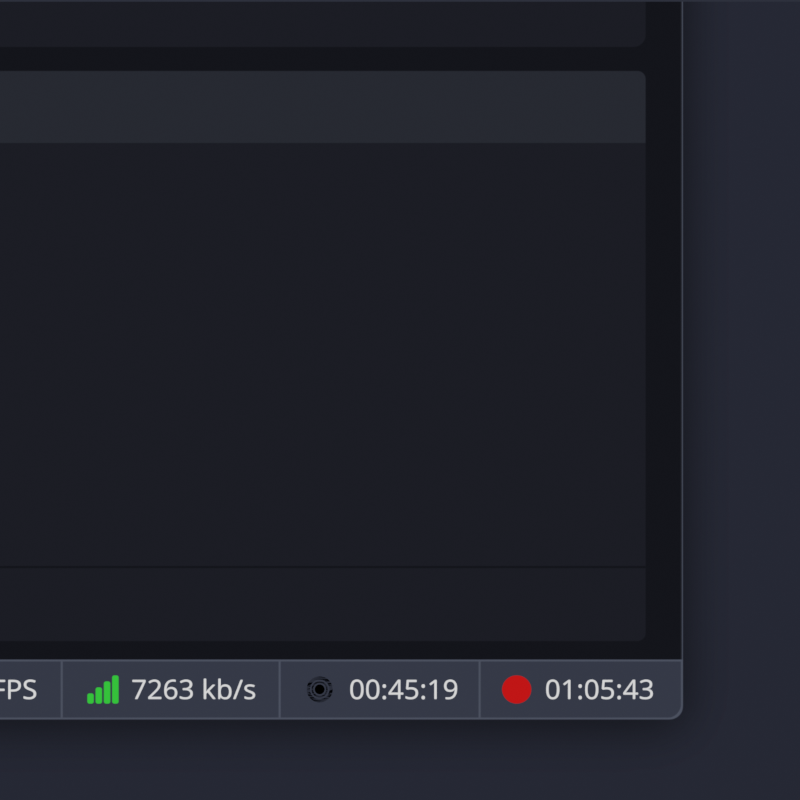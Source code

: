 # Source: pulsating-streaming.blend  (saved by Blender 3.5.10; exported with 4.5.12 LTS)
import bpy
from mathutils import Matrix  # noqa: F401  (used for matrix-valued properties, if any)

bpy.ops.wm.read_factory_settings(use_empty=True)
scene = bpy.context.scene
scene.name = 'Scene'

# ---- collections
col_collection = bpy.data.collections.new('Collection'); scene.collection.children.link(col_collection)
col_com_feaneron_liveblast_symbolic_svg = bpy.data.collections.new('com.feaneron.Liveblast-symbolic.svg'); scene.collection.children.link(col_com_feaneron_liveblast_symbolic_svg)

# ---- images (referenced by path relative to the original .blend; pixels are not part of the script)
import os
ASSET_DIR = os.environ.get("B2B_ASSET_DIR", "")  # directory of the original .blend (textures are referenced by path, not embedded)
HERE = os.path.dirname(os.path.abspath(__file__))  # packed textures are extracted next to this script under _unpacked/

def load_image(name, relpath, width, height, colorspace="sRGB"):
    """Load a texture the original file referenced (path relative to the .blend, or extracted next to this script)."""
    p = next((c for c in (os.path.join(HERE, relpath), os.path.join(ASSET_DIR, relpath)) if relpath and os.path.exists(c)), "")
    if p:
        img = bpy.data.images.load(p, check_existing=True)
        img.name = name
    else:  # same state as the original file: an image datablock whose file is absent (Cycles renders it pink)
        img = bpy.data.images.new(name, width, height)
        img.source = "FILE"
        img.filepath = "//" + (relpath or name)
    img.colorspace_settings.name = colorspace
    return img
img_obs2_png_001 = load_image('obs2.png.001', '_unpacked/obs2.855778aa.png', 2194, 1567, 'sRGB')

# ---- materials (node trees are filled in below, after node groups)
mat_material = bpy.data.materials.new('Material')
mat_material.use_transparent_shadow = False
mat_external_ring = bpy.data.materials.new('External ring')
mat_external_ring.surface_render_method = 'BLENDED'
mat_external_ring.blend_method = 'BLEND'
mat_external_ring.use_transparent_shadow = False
mat_middle_ring = bpy.data.materials.new('Middle ring')
mat_middle_ring.surface_render_method = 'BLENDED'
mat_middle_ring.blend_method = 'BLEND'
mat_middle_ring.use_transparent_shadow = False
mat_inner_circle = bpy.data.materials.new('Inner circle')
mat_inner_circle.surface_render_method = 'BLENDED'
mat_inner_circle.blend_method = 'BLEND'
mat_inner_circle.use_transparent_shadow = False

# ---- material node trees
mat_material.use_nodes = True; mat_material.node_tree.nodes.clear()
_N = mat_material.node_tree.nodes; _L = mat_material.node_tree.links
n0 = _N.new('ShaderNodeOutputMaterial'); n0.name = 'Material Output'; n0.location = (433, 151)
n1 = _N.new('ShaderNodeBsdfPrincipled'); n1.name = 'Principled BSDF'; n1.location = (129, 258)
n1.distribution = 'GGX'
n1.subsurface_method = 'RANDOM_WALK_SKIN'
n1.inputs[2].default_value = 0.0
n1.inputs[3].default_value = 1.45
n1.inputs[11].default_value = 1.01
n1.inputs[13].default_value = 0.0
n1.inputs[20].default_value = 0.0
n1.inputs[27].default_value = (0.0, 0.0, 0.0, 1.0)
n1.inputs[28].default_value = 1.0
n2 = _N.new('ShaderNodeTexImage'); n2.name = 'Image Texture'; n2.location = (-199, 335)
n2.image = img_obs2_png_001
n2.extension = 'CLIP'
_L.new(n1.outputs[0], n0.inputs[0])
_L.new(n2.outputs[0], n1.inputs[0])
_L.new(n2.outputs[1], n1.inputs[4])
n0.is_active_output = True
mat_external_ring.use_nodes = True; mat_external_ring.node_tree.nodes.clear()
_N = mat_external_ring.node_tree.nodes; _L = mat_external_ring.node_tree.links
n0 = _N.new('ShaderNodeOutputMaterial'); n0.name = 'Material Output'; n0.location = (300, 300)
n1 = _N.new('ShaderNodeBsdfPrincipled'); n1.name = 'Principled BSDF'; n1.location = (-122, 334)
n1.distribution = 'GGX'
n1.subsurface_method = 'RANDOM_WALK_SKIN'
n1.inputs[0].default_value = (0.02843, 0.3005, 1.0, 1.0)
n1.inputs[2].default_value = 0.0
n1.inputs[3].default_value = 1.45
n1.inputs[4].default_value = 0.1025
n1.inputs[11].default_value = 1.01
n1.inputs[13].default_value = 0.0
n1.inputs[20].default_value = 0.0
n1.inputs[27].default_value = (0.0, 0.0, 0.0, 1.0)
n1.inputs[28].default_value = 1.0
_L.new(n1.outputs[0], n0.inputs[0])
n0.is_active_output = True
mat_middle_ring.use_nodes = True; mat_middle_ring.node_tree.nodes.clear()
_N = mat_middle_ring.node_tree.nodes; _L = mat_middle_ring.node_tree.links
n0 = _N.new('ShaderNodeOutputMaterial'); n0.name = 'Material Output'; n0.location = (300, 300)
n1 = _N.new('ShaderNodeBsdfPrincipled'); n1.name = 'Principled BSDF'; n1.location = (-122, 334)
n1.distribution = 'GGX'
n1.subsurface_method = 'RANDOM_WALK_SKIN'
n1.inputs[0].default_value = (0.02843, 0.3005, 1.0, 1.0)
n1.inputs[2].default_value = 0.0
n1.inputs[3].default_value = 1.45
n1.inputs[4].default_value = 0.3
n1.inputs[11].default_value = 1.01
n1.inputs[13].default_value = 0.0
n1.inputs[20].default_value = 0.0
n1.inputs[27].default_value = (0.0, 0.0, 0.0, 1.0)
n1.inputs[28].default_value = 1.0
_L.new(n1.outputs[0], n0.inputs[0])
n0.is_active_output = True
mat_inner_circle.use_nodes = True; mat_inner_circle.node_tree.nodes.clear()
_N = mat_inner_circle.node_tree.nodes; _L = mat_inner_circle.node_tree.links
n0 = _N.new('ShaderNodeOutputMaterial'); n0.name = 'Material Output'; n0.location = (300, 300)
n1 = _N.new('ShaderNodeBsdfPrincipled'); n1.name = 'Principled BSDF'; n1.location = (-118, 293)
n1.distribution = 'GGX'
n1.subsurface_method = 'RANDOM_WALK_SKIN'
n1.inputs[0].default_value = (0.02843, 0.3005, 1.0, 1.0)
n1.inputs[2].default_value = 0.0
n1.inputs[3].default_value = 1.45
n1.inputs[11].default_value = 1.01
n1.inputs[13].default_value = 0.0
n1.inputs[20].default_value = 0.0
n1.inputs[27].default_value = (0.0, 0.0, 0.0, 1.0)
n1.inputs[28].default_value = 1.0
_L.new(n1.outputs[0], n0.inputs[0])
n0.is_active_output = True

# ---- world
world_world = bpy.data.worlds.new('World'); scene.world = world_world
world_world.use_nodes = True; world_world.node_tree.nodes.clear()
_N = world_world.node_tree.nodes; _L = world_world.node_tree.links
n0 = _N.new('ShaderNodeOutputWorld'); n0.name = 'World Output'; n0.location = (300, 300)
n1 = _N.new('ShaderNodeBackground'); n1.name = 'Background'; n1.location = (10, 300)
n1.inputs[0].default_value = (0.02416, 0.02732, 0.03955, 1.0)
_L.new(n1.outputs[0], n0.inputs[0])
n0.is_active_output = True
world_world.color = (0.05088, 0.05088, 0.05088)
world_world.use_sun_shadow = False
world_world.sun_shadow_jitter_overblur = 0.0

# ---- cameras
cam_camera = bpy.data.cameras.new('Camera')
cam_camera.type = 'ORTHO'
cam_camera.clip_end = 100.0
cam_camera.ortho_scale = 1.214

# ---- lights
light_light = bpy.data.lights.new('Light', 'SUN')
light_light.transmission_factor = 0.0
light_light.angle = 0.0
light_light.energy = 5.0
light_light.shadow_soft_size = 0.1
light_light.shadow_cascade_max_distance = 1000.0

# ---- meshes
me_plane = bpy.data.meshes.new('Plane')
me_plane.from_pydata([(-1.0, -1.33, 0.0), (2.38, -1.33, 0.0), (-1.0, 1.0, 0.0), (2.38, 1.0, 0.0)], [], [(0, 1, 3, 2)])
_uv = me_plane.uv_layers.new(name='UVMap')
_uv.uv.foreach_set('vector', [0.0, 0.0, 1.0, 0.0, 1.0, 1.0, 0.0, 1.0])
me_plane.materials.append(mat_material)
me_plane.update()

# ---- curves / text
cu_curve_005 = bpy.data.curves.new('Curve.005', 'CURVE')
cu_curve_005.dimensions = '2D'
_sp = cu_curve_005.splines.new('BEZIER'); _sp.bezier_points.add(3)
_sp.bezier_points.foreach_set('co', [9.174e-08, 0.002257, 0.0, -0.002258, 0.0, 0.0, 9.174e-08, -0.002257, 0.0, 0.002258, 0.0, 0.0])
_sp.bezier_points.foreach_set('handle_left', [0.001244, 0.002257, 0.0, -0.002258, 0.001243, 0.0, -0.001243, -0.002257, 0.0, 0.002258, -0.001243, 0.0])
_sp.bezier_points.foreach_set('handle_right', [-0.001243, 0.002257, 0.0, -0.002258, -0.001243, 0.0, 0.001244, -0.002257, 0.0, 0.002258, 0.001243, 0.0])
_sp.use_cyclic_u = True
_sp = cu_curve_005.splines.new('BEZIER'); _sp.bezier_points.add(3)
_sp.bezier_points.foreach_set('co', [9.174e-08, 0.001693, 0.0, 0.001693, 0.0, 0.0, 9.174e-08, -0.001693, 0.0, -0.001693, 0.0, 0.0])
_sp.bezier_points.foreach_set('handle_left', [-0.0009392, 0.001693, 0.0, 0.001693, 0.000938, 0.0, 0.0009383, -0.001693, 0.0, -0.001693, -0.000938, 0.0])
_sp.bezier_points.foreach_set('handle_right', [0.0009383, 0.001693, 0.0, 0.001693, -0.000938, 0.0, -0.0009392, -0.001693, 0.0, -0.001693, 0.000938, 0.0])
_sp.use_cyclic_u = True
cu_curve_005.materials.append(mat_external_ring)
cu_curve_005.fill_mode = 'BOTH'
cu_curve_006 = bpy.data.curves.new('Curve.006', 'CURVE')
cu_curve_006.dimensions = '2D'
_sp = cu_curve_006.splines.new('BEZIER'); _sp.bezier_points.add(3)
_sp.bezier_points.foreach_set('co', [9.174e-08, 0.001411, 0.0, -0.001411, 0.0, 0.0, 9.174e-08, -0.001411, 0.0, 0.001411, 0.0, 0.0])
_sp.bezier_points.foreach_set('handle_left', [0.0007773, 0.001411, 0.0, -0.001411, 0.0007771, 0.0, -0.0007782, -0.001411, 0.0, 0.001411, -0.0007771, 0.0])
_sp.bezier_points.foreach_set('handle_right', [-0.0007782, 0.001411, 0.0, -0.001411, -0.0007771, 0.0, 0.0007773, -0.001411, 0.0, 0.001411, 0.0007771, 0.0])
_sp.use_cyclic_u = True
_sp = cu_curve_006.splines.new('BEZIER'); _sp.bezier_points.add(3)
_sp.bezier_points.foreach_set('co', [9.174e-08, 0.001129, 0.0, 0.001129, 0.0, 0.0, 9.174e-08, -0.001129, 0.0, -0.001129, 0.0, 0.0])
_sp.bezier_points.foreach_set('handle_left', [-0.000625, 0.001129, 0.0, 0.001129, 0.000625, 0.0, 0.0006252, -0.001129, 0.0, -0.001129, -0.000625, 0.0])
_sp.bezier_points.foreach_set('handle_right', [0.0006252, 0.001129, 0.0, 0.001129, -0.000625, 0.0, -0.000625, -0.001129, 0.0, -0.001129, 0.000625, 0.0])
_sp.use_cyclic_u = True
cu_curve_006.materials.append(mat_middle_ring)
cu_curve_006.fill_mode = 'BOTH'
cu_curve_007 = bpy.data.curves.new('Curve.007', 'CURVE')
cu_curve_007.dimensions = '2D'
_sp = cu_curve_007.splines.new('BEZIER'); _sp.bezier_points.add(3)
_sp.bezier_points.foreach_set('co', [0.0008467, 0.0, 0.0, 0.0, -0.0008465, 0.0, -0.0008467, 0.0, 0.0, 0.0, 0.0008465, 0.0])
_sp.bezier_points.foreach_set('handle_left', [0.0008467, 0.0004673, 0.0, 0.0004674, -0.0008465, 0.0, -0.0008467, -0.0004673, 0.0, -0.0004674, 0.0008465, 0.0])
_sp.bezier_points.foreach_set('handle_right', [0.0008467, -0.0004673, 0.0, -0.0004674, -0.0008465, 0.0, -0.0008467, 0.0004673, 0.0, 0.0004674, 0.0008465, 0.0])
_sp.use_cyclic_u = True
cu_curve_007.materials.append(mat_inner_circle)
cu_curve_007.fill_mode = 'BOTH'

# ---- objects
ob_light = bpy.data.objects.new('Light', light_light)
ob_camera = bpy.data.objects.new('Camera', cam_camera)
ob_plane = bpy.data.objects.new('Plane', me_plane)
ob_curve_005 = bpy.data.objects.new('Curve.005', cu_curve_005)
ob_curve_006 = bpy.data.objects.new('Curve.006', cu_curve_006)
ob_curve_007 = bpy.data.objects.new('Curve.007', cu_curve_007)

# ---- transforms, parenting, visibility, modifiers, constraints
ob_light.location = (23.31, -8.417, 5.904)
ob_light.rotation_euler = (0.6503, 0.05522, 1.866)
ob_light.lock_rotations_4d = False
ob_light.empty_display_type = 'ARROWS'
ob_light.color = (0.0, 0.0, 0.0, 0.0)
ob_light.lineart.crease_threshold = 0.0
ob_camera.location = (0.0, 0.0, 1.766)
ob_camera.lock_rotations_4d = False
ob_camera.empty_display_type = 'ARROWS'
ob_camera.color = (0.0, 0.0, 0.0, 0.0)
ob_camera.display_type = 'WIRE'
ob_camera.lineart.crease_threshold = 0.0
ob_plane.location = (-0.5403, 0.07549, 0.0)
ob_plane.scale = (0.5291, 0.5291, 0.5291)
ob_curve_005.location = (-0.1219, -0.4391, 0.0)
ob_curve_005.scale = (8.757, 8.757, 8.757)
ob_curve_006.location = (-0.1219, -0.4391, 0.0)
ob_curve_006.scale = (8.757, 8.757, 8.757)
ob_curve_007.location = (-0.1219, -0.4391, 0.0)
ob_curve_007.scale = (8.757, 8.757, 8.757)

# ---- collection membership
col_collection.objects.link(ob_light)
col_collection.objects.link(ob_camera)
col_collection.objects.link(ob_plane)
col_com_feaneron_liveblast_symbolic_svg.objects.link(ob_curve_005)
col_com_feaneron_liveblast_symbolic_svg.objects.link(ob_curve_006)
col_com_feaneron_liveblast_symbolic_svg.objects.link(ob_curve_007)

# ---- scene / render settings (as saved in the file)
scene.camera = ob_camera
scene.frame_start = 1; scene.frame_end = 360; scene.frame_set(281)
scene.render.engine = 'BLENDER_EEVEE_NEXT'
scene.render.image_settings.file_format = 'FFMPEG'
scene.render.image_settings.color_mode = 'RGB'
scene.render.resolution_x = 600
scene.render.resolution_y = 600
scene.render.fps = 60
scene.cycles.sampling_pattern = 'TABULATED_SOBOL'
scene.eevee.taa_samples = 64
scene.eevee.taa_render_samples = 128
scene.view_settings.view_transform = 'Filmic'
bpy.context.view_layer.update()
